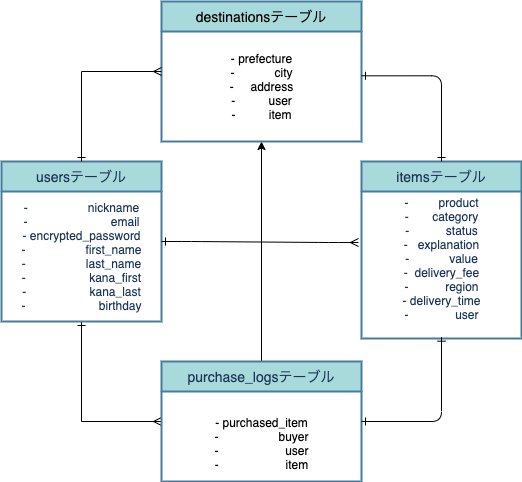

The diagram above was exported from draw.io. Its source (the exported page's mxGraphModel, read from the mxfile embedded in the PNG):
<mxGraphModel dx="296" dy="1477" grid="1" gridSize="10" guides="1" tooltips="1" connect="1" arrows="1" fold="1" page="1" pageScale="1" pageWidth="827" pageHeight="1169" background="#FFFFFF" math="0" shadow="0">
  <root>
    <mxCell id="0" />
    <mxCell id="1" parent="0" />
    <mxCell id="71" value="" style="edgeStyle=orthogonalEdgeStyle;rounded=0;orthogonalLoop=1;jettySize=auto;html=1;startArrow=ERone;startFill=0;strokeColor=#000000;fontColor=#000000;entryX=0;entryY=0.5;entryDx=0;entryDy=0;endArrow=ERmany;endFill=0;" parent="1" source="53" target="70" edge="1">
      <mxGeometry relative="1" as="geometry">
        <mxPoint x="120" y="350" as="targetPoint" />
      </mxGeometry>
    </mxCell>
    <mxCell id="53" value="usersテーブル" style="swimlane;childLayout=stackLayout;horizontal=1;startSize=30;horizontalStack=0;fontSize=14;fontStyle=0;strokeWidth=2;resizeParent=0;resizeLast=1;shadow=0;dashed=0;align=center;fillColor=#A8DADC;strokeColor=#457B9D;fontColor=#1D3557;" parent="1" vertex="1">
      <mxGeometry x="40" y="40" width="160" height="160" as="geometry" />
    </mxCell>
    <mxCell id="60" value="-&amp;nbsp; &amp;nbsp; &amp;nbsp; &amp;nbsp; &amp;nbsp; &amp;nbsp; &amp;nbsp; &amp;nbsp; &amp;nbsp; nickname&lt;br&gt;-&amp;nbsp; &amp;nbsp; &amp;nbsp; &amp;nbsp; &amp;nbsp; &amp;nbsp; &amp;nbsp; &amp;nbsp; &amp;nbsp; &amp;nbsp; &amp;nbsp; &amp;nbsp; &amp;nbsp;email&lt;br&gt;- encrypted_password&lt;br&gt;-&amp;nbsp; &amp;nbsp; &amp;nbsp; &amp;nbsp; &amp;nbsp; &amp;nbsp; &amp;nbsp; &amp;nbsp; &amp;nbsp; first_name&lt;br&gt;-&amp;nbsp; &amp;nbsp; &amp;nbsp; &amp;nbsp; &amp;nbsp; &amp;nbsp; &amp;nbsp; &amp;nbsp; &amp;nbsp; last_name&lt;br&gt;-&amp;nbsp; &amp;nbsp; &amp;nbsp; &amp;nbsp; &amp;nbsp; &amp;nbsp; &amp;nbsp; &amp;nbsp; &amp;nbsp; &amp;nbsp;kana_first&lt;br&gt;-&amp;nbsp; &amp;nbsp; &amp;nbsp; &amp;nbsp; &amp;nbsp; &amp;nbsp; &amp;nbsp; &amp;nbsp; &amp;nbsp; &amp;nbsp;kana_last&lt;br&gt;-&amp;nbsp; &amp;nbsp; &amp;nbsp; &amp;nbsp; &amp;nbsp; &amp;nbsp; &amp;nbsp; &amp;nbsp; &amp;nbsp; &amp;nbsp; &amp;nbsp; birthday" style="text;html=1;align=center;verticalAlign=middle;resizable=0;points=[];autosize=1;rotation=0;fontColor=#1D3557;" parent="53" vertex="1">
      <mxGeometry y="30" width="160" height="130" as="geometry" />
    </mxCell>
    <mxCell id="62" value="itemsテーブル" style="swimlane;childLayout=stackLayout;horizontal=1;startSize=30;horizontalStack=0;fontSize=14;fontStyle=0;strokeWidth=2;resizeParent=0;resizeLast=1;shadow=0;dashed=0;align=center;fillColor=#A8DADC;strokeColor=#457B9D;fontColor=#1D3557;" parent="1" vertex="1">
      <mxGeometry x="400" y="40" width="160" height="177" as="geometry" />
    </mxCell>
    <mxCell id="66" value="-&amp;nbsp; &amp;nbsp; &amp;nbsp; &amp;nbsp; &amp;nbsp;product&lt;br&gt;&lt;div&gt;&lt;span&gt;-&amp;nbsp; &amp;nbsp; &amp;nbsp; &amp;nbsp;category&lt;/span&gt;&lt;/div&gt;&lt;div&gt;&lt;span&gt;-&amp;nbsp; &amp;nbsp; &amp;nbsp; &amp;nbsp; &amp;nbsp; &amp;nbsp;status&lt;/span&gt;&lt;/div&gt;&lt;div&gt;&lt;span&gt;-&amp;nbsp; &amp;nbsp;explanation&lt;/span&gt;&lt;/div&gt;-&amp;nbsp; &amp;nbsp; &amp;nbsp; &amp;nbsp; &amp;nbsp; &amp;nbsp; value&lt;br&gt;-&amp;nbsp; delivery_fee&lt;br&gt;-&amp;nbsp; &amp;nbsp; &amp;nbsp; &amp;nbsp; &amp;nbsp; &amp;nbsp;region&lt;br&gt;- delivery_time&lt;br&gt;-&amp;nbsp; &amp;nbsp; &amp;nbsp; &amp;nbsp; &amp;nbsp; &amp;nbsp; &amp;nbsp; user&lt;br&gt;&amp;nbsp;" style="text;html=1;align=center;verticalAlign=middle;resizable=0;points=[];autosize=1;rotation=0;fontColor=#1D3557;" parent="62" vertex="1">
      <mxGeometry y="30" width="160" height="147" as="geometry" />
    </mxCell>
    <mxCell id="69" value="" style="edgeStyle=entityRelationEdgeStyle;fontSize=12;html=1;endArrow=ERmany;exitX=1;exitY=0.5;exitDx=0;exitDy=0;fontColor=#000000;strokeColor=#000000;entryX=-0.019;entryY=0.347;entryDx=0;entryDy=0;entryPerimeter=0;startArrow=ERone;startFill=0;" parent="1" source="53" target="66" edge="1">
      <mxGeometry width="100" height="100" relative="1" as="geometry">
        <mxPoint x="320" y="240" as="sourcePoint" />
        <mxPoint x="420" y="140" as="targetPoint" />
      </mxGeometry>
    </mxCell>
    <mxCell id="84" value="" style="edgeStyle=orthogonalEdgeStyle;rounded=0;orthogonalLoop=1;jettySize=auto;html=1;" edge="1" parent="1" source="70" target="82">
      <mxGeometry relative="1" as="geometry" />
    </mxCell>
    <mxCell id="70" value="purchase_logsテーブル" style="swimlane;childLayout=stackLayout;horizontal=1;startSize=30;horizontalStack=0;fontSize=14;fontStyle=0;strokeWidth=2;resizeParent=0;resizeLast=1;shadow=0;dashed=0;align=center;fillColor=#A8DADC;strokeColor=#457B9D;fontColor=#1D3557;" parent="1" vertex="1">
      <mxGeometry x="200" y="240" width="200" height="120" as="geometry" />
    </mxCell>
    <mxCell id="73" value="&lt;br&gt;- purchased_item&lt;br&gt;-&amp;nbsp; &amp;nbsp; &amp;nbsp; &amp;nbsp; &amp;nbsp; &amp;nbsp; &amp;nbsp; &amp;nbsp; &amp;nbsp; buyer&lt;br&gt;-&amp;nbsp; &amp;nbsp; &amp;nbsp; &amp;nbsp; &amp;nbsp; &amp;nbsp; &amp;nbsp; &amp;nbsp; &amp;nbsp; &amp;nbsp; user&lt;br&gt;-&amp;nbsp; &amp;nbsp; &amp;nbsp; &amp;nbsp; &amp;nbsp; &amp;nbsp; &amp;nbsp; &amp;nbsp; &amp;nbsp; &amp;nbsp; item" style="text;html=1;align=center;verticalAlign=middle;resizable=0;points=[];autosize=1;fontColor=#000000;" parent="70" vertex="1">
      <mxGeometry y="30" width="200" height="90" as="geometry" />
    </mxCell>
    <mxCell id="80" value="" style="edgeStyle=orthogonalEdgeStyle;fontSize=12;html=1;endArrow=ERone;startArrow=ERone;strokeColor=#000000;endFill=0;startFill=0;entryX=0.5;entryY=0.991;entryDx=0;entryDy=0;entryPerimeter=0;" parent="1" edge="1" target="66">
      <mxGeometry width="100" height="100" relative="1" as="geometry">
        <mxPoint x="400" y="300" as="sourcePoint" />
        <mxPoint x="480" y="220" as="targetPoint" />
        <Array as="points">
          <mxPoint x="480" y="300" />
        </Array>
      </mxGeometry>
    </mxCell>
    <mxCell id="82" value="destinationsテーブル" style="swimlane;childLayout=stackLayout;horizontal=1;startSize=30;horizontalStack=0;fontSize=14;fontStyle=0;strokeWidth=2;resizeParent=0;resizeLast=1;shadow=0;dashed=0;align=center;fillColor=#A8DADC;strokeColor=#457B9D;fontColor=#000000;" vertex="1" parent="1">
      <mxGeometry x="200" y="-120" width="200" height="140" as="geometry" />
    </mxCell>
    <mxCell id="90" value="- prefecture&lt;br&gt;-&amp;nbsp; &amp;nbsp; &amp;nbsp; &amp;nbsp; &amp;nbsp; &amp;nbsp; city&lt;br&gt;-&amp;nbsp; &amp;nbsp; &amp;nbsp;address&lt;br&gt;-&amp;nbsp; &amp;nbsp; &amp;nbsp; &amp;nbsp; &amp;nbsp; user&lt;br&gt;-&amp;nbsp; &amp;nbsp; &amp;nbsp; &amp;nbsp; &amp;nbsp; item" style="text;html=1;align=center;verticalAlign=middle;resizable=0;points=[];autosize=1;fontColor=#000000;" vertex="1" parent="82">
      <mxGeometry y="30" width="200" height="110" as="geometry" />
    </mxCell>
    <mxCell id="89" value="" style="edgeStyle=orthogonalEdgeStyle;rounded=0;orthogonalLoop=1;jettySize=auto;html=1;startArrow=ERone;startFill=0;strokeColor=#000000;fontColor=#000000;endArrow=ERmany;endFill=0;exitX=0.5;exitY=0;exitDx=0;exitDy=0;entryX=0;entryY=0.5;entryDx=0;entryDy=0;" edge="1" parent="1" source="53" target="82">
      <mxGeometry relative="1" as="geometry">
        <mxPoint x="180" y="-50" as="targetPoint" />
        <mxPoint x="90" y="-50.5" as="sourcePoint" />
        <Array as="points">
          <mxPoint x="120" y="-50" />
        </Array>
      </mxGeometry>
    </mxCell>
    <mxCell id="91" value="" style="edgeStyle=orthogonalEdgeStyle;fontSize=12;html=1;endArrow=ERone;startArrow=ERone;strokeColor=#000000;endFill=0;startFill=0;entryX=0.5;entryY=0;entryDx=0;entryDy=0;" edge="1" parent="1" target="62">
      <mxGeometry width="100" height="100" relative="1" as="geometry">
        <mxPoint x="400" y="-45.68000000000001" as="sourcePoint" />
        <mxPoint x="480" y="-130.0030000000001" as="targetPoint" />
        <Array as="points">
          <mxPoint x="480" y="-46" />
        </Array>
      </mxGeometry>
    </mxCell>
  </root>
</mxGraphModel>